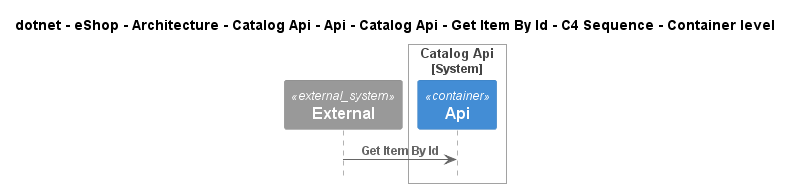

The diagram above was rendered by PlantUML. Its source (embedded in the PNG):
@startuml
!pragma layout smetana
!include ..\..\..\..\..\..\..\..\..\..\..\.c4s\C4_Sequence.puml

title dotnet - eShop - Architecture - Catalog Api - Api - Catalog Api - Get Item By Id - C4 Sequence - Container level

System_Ext(C4InterFlow.SoftwareSystems.ExternalSystem, "External", "")

System_Boundary(dotnet.eShop.Architecture.SoftwareSystems.CatalogApi, "Catalog Api")
    Container(dotnet.eShop.Architecture.SoftwareSystems.CatalogApi.Containers.Api, "Api", "", "")
Boundary_End()

Rel(C4InterFlow.SoftwareSystems.ExternalSystem, dotnet.eShop.Architecture.SoftwareSystems.CatalogApi.Containers.Api, "Get Item By Id")


@enduml